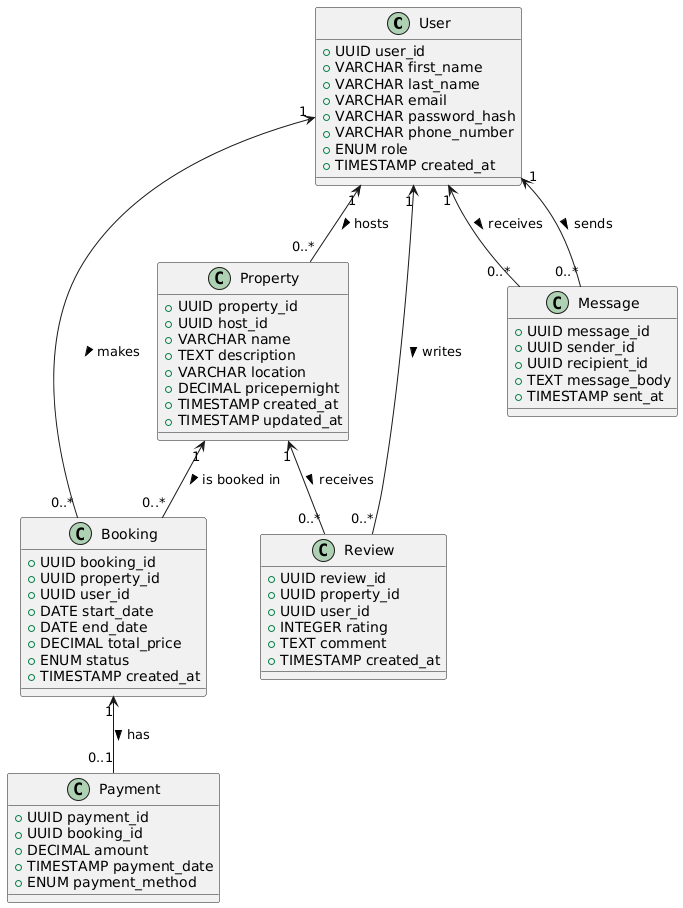

The diagram above was rendered by PlantUML. Its source (embedded in the PNG):
@startuml
' Entity: User
class User {
  +UUID user_id
  +VARCHAR first_name
  +VARCHAR last_name
  +VARCHAR email
  +VARCHAR password_hash
  +VARCHAR phone_number
  +ENUM role
  +TIMESTAMP created_at
}

' Entity: Property
class Property {
  +UUID property_id
  +UUID host_id
  +VARCHAR name
  +TEXT description
  +VARCHAR location
  +DECIMAL pricepernight
  +TIMESTAMP created_at
  +TIMESTAMP updated_at
}

' Entity: Booking
class Booking {
  +UUID booking_id
  +UUID property_id
  +UUID user_id
  +DATE start_date
  +DATE end_date
  +DECIMAL total_price
  +ENUM status
  +TIMESTAMP created_at
}

' Entity: Payment
class Payment {
  +UUID payment_id
  +UUID booking_id
  +DECIMAL amount
  +TIMESTAMP payment_date
  +ENUM payment_method
}

' Entity: Review
class Review {
  +UUID review_id
  +UUID property_id
  +UUID user_id
  +INTEGER rating
  +TEXT comment
  +TIMESTAMP created_at
}

' Entity: Message
class Message {
  +UUID message_id
  +UUID sender_id
  +UUID recipient_id
  +TEXT message_body
  +TIMESTAMP sent_at
}

' Relationships
User "1" <-- "0..*" Property : hosts >
User "1" <-- "0..*" Booking : makes >
Property "1" <-- "0..*" Booking : is booked in >
Booking "1" <-- "0..1" Payment : has >
User "1" <-- "0..*" Review : writes >
Property "1" <-- "0..*" Review : receives >
User "1" <-- "0..*" Message : sends >
User "1" <-- "0..*" Message : receives >
@enduml